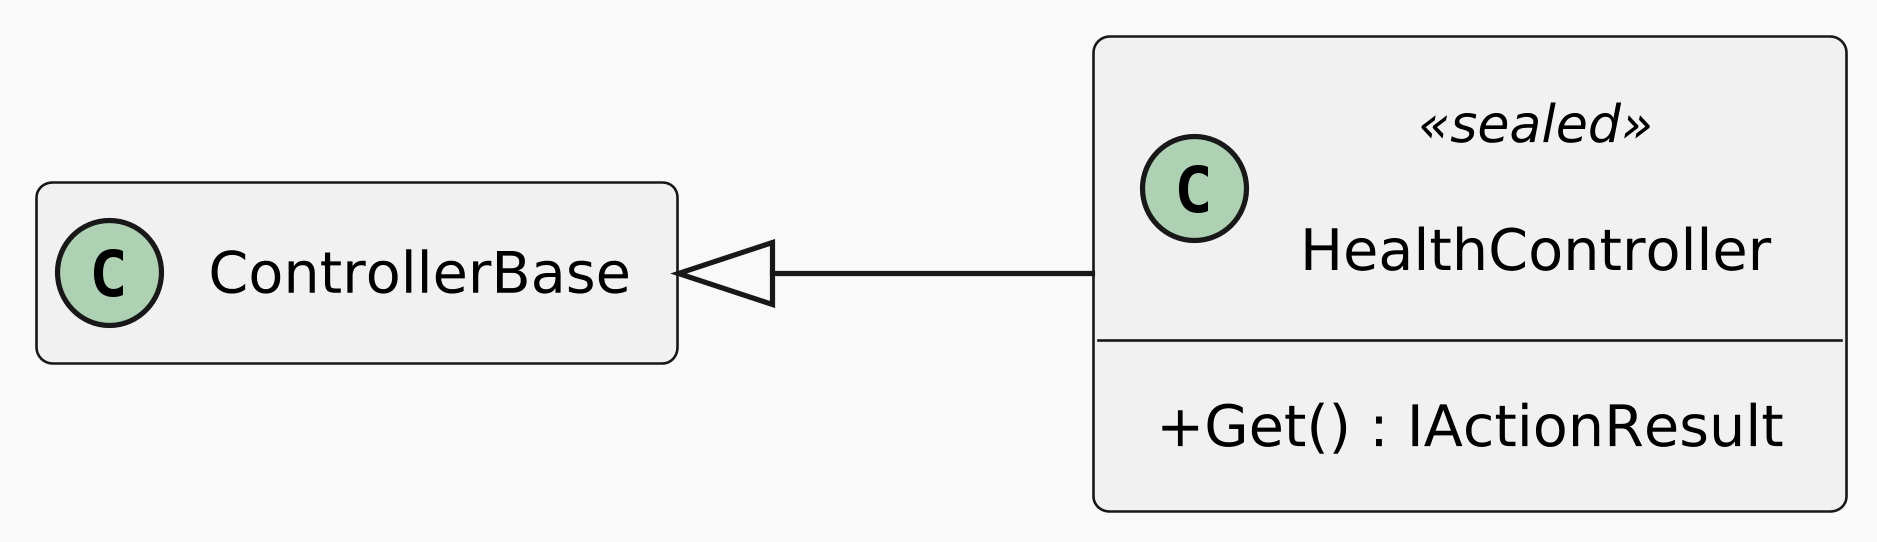

The diagram above was rendered by PlantUML. Its source (embedded in the PNG):
@startuml
skinparamlocked dpi 500
'
' Detailed per-file layout for horizontal subdiagram renders.
!theme mars
scale max 1024*768
left to right direction
skinparam linetype ortho
skinparam shadowing false
skinparam roundCorner 6
skinparam ranksep 80
skinparam nodesep 50
skinparam padding 6
skinparam WrapWidth 520
skinparam DefaultFontSize 12
skinparam ClassFontSize 13
skinparam ClassAttributeFontSize 11
skinparam ClassStereotypeFontSize 10
skinparam ArrowFontSize 10
skinparam classAttributeIconSize 0
hide empty members
class HealthController <<sealed>> {
    + Get() : IActionResult
}
ControllerBase <|-- HealthController
@enduml